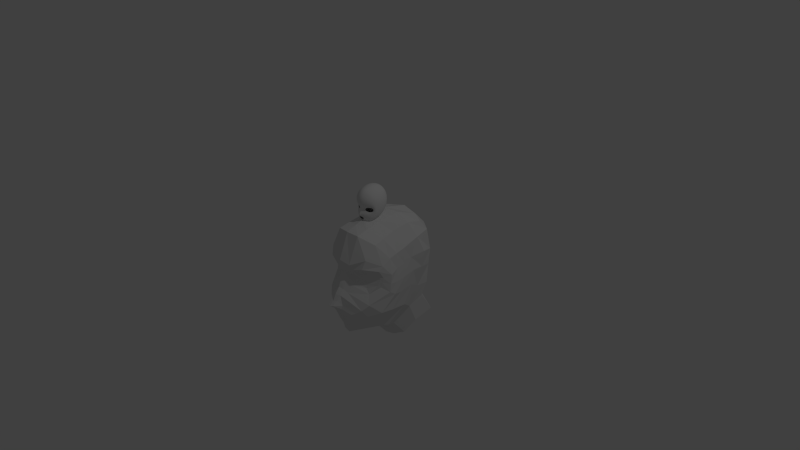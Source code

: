 # Source: head2.blend  (saved by Blender 2.71.0; exported with 4.5.12 LTS)
import bpy
from mathutils import Matrix  # noqa: F401  (used for matrix-valued properties, if any)

bpy.ops.wm.read_factory_settings(use_empty=True)
scene = bpy.context.scene
scene.name = 'Scene'

# ---- collections
col_collection_1 = bpy.data.collections.new('Collection 1'); scene.collection.children.link(col_collection_1)

# ---- materials (node trees are filled in below, after node groups)
mat_material = bpy.data.materials.new('Material')
mat_material.alpha_threshold = 0.0
mat_material.use_transparent_shadow = False
mat_material.roughness = 0.5
mat_material.line_color = (0.0, 0.0, 0.0, 1.0)

# ---- material node trees

# ---- world
world_world = bpy.data.worlds.new('World'); scene.world = world_world
world_world.color = (0.05088, 0.05088, 0.05088)
world_world.use_sun_shadow = False
world_world.sun_shadow_jitter_overblur = 0.0
world_world.cycles.sampling_method = 'MANUAL'
world_world.cycles.sample_map_resolution = 256

# ---- cameras
cam_camera = bpy.data.cameras.new('Camera')
cam_camera.clip_end = 100.0
cam_camera.lens = 35.0
cam_camera.sensor_width = 32.0
cam_camera.sensor_height = 18.0
cam_camera.ortho_scale = 7.314
cam_camera.dof.focus_distance = 0.0
cam_camera.dof.aperture_fstop = 128.0

# ---- lights
light_lamp = bpy.data.lights.new('Lamp', 'POINT')
light_lamp.transmission_factor = 0.0
light_lamp.cutoff_distance = 30.0
light_lamp.energy = 100.0
light_lamp.shadow_buffer_clip_start = 1.001
light_lamp.shadow_soft_size = 0.1
light_lamp.shadow_maximum_resolution = 0.006
light_lamp.use_absolute_resolution = True
light_lamp.cycles.use_multiple_importance_sampling = False

# ---- meshes
me_cube_001 = bpy.data.meshes.new('Cube.001')
me_cube_001.from_pydata([(0.0, 0.5228, -0.191), (0.0, 0.593, 0.05145), (0.1194, 0.5115, -0.1873), (0.0, 0.3204, -0.4907), (0.168, 0.5786, 0.04829), (0.0409, 0.3062, -0.4976), (0.4437, 0.1293, -0.2267), (0.3839, 0.2804, -0.2296), (0.4513, 0.2998, 0.03774), (0.4884, 0.1321, 0.0457), (0.2454, 0.02517, -0.4939), (0.1783, 0.1141, -0.5157), (0.4652, -0.1609, 0.2388), (0.3691, -0.2777, 0.4014), (0.0, -0.473, 0.5312), (0.173, -0.4131, 0.5049), (0.0, -0.03717, -0.6236), (0.0, -0.111, -0.6057), (0.04914, -0.02742, -0.6134), (0.0521, -0.1009, -0.5901), (0.0, 0.2102, 0.732), (0.0, -0.09967, 0.7378), (0.1731, -0.07605, 0.6969), (0.184, 0.1991, 0.686), (0.0, 0.4897, 0.5855), (0.1953, 0.4429, 0.5496), (0.3381, 0.4586, 0.0333), (0.2806, 0.4167, -0.2186), (0.1361, 0.2466, -0.489), (0.359, 0.1923, 0.5306), (0.3573, -0.008146, 0.5415), (0.4988, -0.001331, 0.03785), (0.4609, 0.008871, -0.2165), (0.3021, -0.08671, -0.4755), (0.1471, -0.0607, -0.5609), (0.1238, -9.949e-05, -0.5952), (0.1811, -0.2957, 0.6068), (0.0, -0.3491, 0.6556), (0.0, -0.2007, -0.6326), (0.04997, -0.1946, -0.6189), (0.1719, -0.1723, -0.575), (0.3293, 0.3782, 0.4536), (0.367, -0.18, 0.4759), (0.0, 0.5938, 0.305), (0.1732, 0.5859, 0.2858), (0.4525, 0.2474, 0.2926), (0.4827, 0.08324, 0.3005), (0.4629, -0.09055, -0.1886), (0.4887, -0.1011, 0.03144), (0.3492, 0.4489, 0.257), (0.4829, -0.05895, 0.2682), (0.3119, -0.2159, -0.4574), (0.03183, -0.5152, -0.1978), (0.0, -0.5258, -0.1825), (0.4105, -0.27, 0.09319), (0.2938, -0.4078, 0.1568), (0.0, -0.554, 0.1276), (0.1333, -0.5067, 0.1195), (0.438, -0.2078, -0.143), (0.4473, -0.2084, -0.00789), (0.2922, -0.3658, -0.243), (0.04118, -0.4901, -0.1476), (0.0, -0.5088, -0.1301), (0.04135, -0.4718, -0.05283), (0.0, -0.4973, -0.03037), (0.09337, -0.4611, -0.1755), (0.07506, -0.4913, -0.2237), (0.04853, -0.4786, 0.04438), (0.0, -0.5091, 0.04611), (0.3772, -0.2746, 0.0402), (0.2716, -0.374, 0.05831), (0.1567, -0.4311, 0.04888), (0.4082, -0.2357, -0.12), (0.4148, -0.2317, -0.02443), (0.2761, -0.3417, -0.1811), (0.1026, -0.4277, -0.08576), (0.09137, -0.4292, -0.0158), (0.125, -0.465, -0.2712), (0.1627, -0.4401, -0.2237), (0.1812, -0.3893, -0.1513), (0.1599, -0.4292, -0.3566), (0.0, -0.3363, -0.6238), (0.0, -0.3861, -0.5374), (0.05165, -0.3331, -0.6161), (0.1717, -0.3182, -0.5539), (0.1154, -0.3863, -0.4951), (0.0552, -0.3846, -0.5277), (0.01719, -0.5453, -0.2525), (0.0, -0.5594, -0.2555), (0.03379, -0.505, -0.2746), (0.0, -0.5186, -0.3042), (0.05219, -0.4823, -0.3283), (0.1093, -0.4502, -0.3695), (0.0, -0.4177, -0.4761), (0.08854, -0.4226, -0.4457), (0.04959, -0.4163, -0.467), (0.0, -0.4979, -0.3359), (0.0, 0.3317, -0.6968), (0.04172, 0.3234, -0.6949), (0.1675, 0.1384, -0.7493), (0.0, -0.03154, -0.8174), (0.04613, -0.01914, -0.81), (0.1291, 0.2589, -0.71), (0.1163, 0.0281, -0.7974), (0.1019, -0.4398, -0.1329), (0.04579, -0.4771, -0.1064), (0.0, -0.4999, -0.08627), (0.1842, -0.4071, -0.1844), (0.2188, -0.4079, -0.3112), (0.4577, -0.1647, -0.173), (0.4709, -0.1717, 0.01), (0.4396, -0.2448, 0.1588), (0.338, -0.3835, 0.2834), (0.1534, -0.511, 0.3496), (0.0, -0.5468, 0.36), (0.1598, -0.4039, -0.4304), (0.1115, -0.4351, -0.4134), (0.3444, -0.3088, -0.3799), (0.2348, -0.3691, -0.4232), (0.3559, -0.2634, 0.01038), (0.2719, -0.328, 0.02402), (0.1891, -0.3805, 0.01274), (0.3842, -0.2408, -0.1046), (0.3924, -0.2352, -0.0352), (0.2669, -0.3167, -0.1517), (0.1377, -0.3931, -0.07873), (0.1329, -0.3946, -0.04838), (0.1915, -0.3648, -0.133), (0.0, 0.397, -0.3849), (0.07132, 0.3752, -0.3869), (0.3379, 0.07965, -0.3887), (0.2746, 0.1962, -0.4021), (0.1937, 0.3085, -0.3897), (0.3772, -0.03676, -0.3633), (0.3987, -0.1552, -0.3345), (0.3761, -0.2843, -0.2174), (0.349, -0.2952, -0.1652), (0.4046, -0.231, -0.2943), (0.3264, -0.2784, -0.1416)], [], [(0, 1, 4, 2), (2, 4, 26, 27), (44, 25, 41, 49), (29, 30, 46, 45), (128, 129, 5, 3), (129, 132, 28, 5), (45, 49, 41, 29), (130, 131, 7, 6), (7, 27, 26, 8), (46, 30, 42, 50), (6, 9, 31, 32), (50, 42, 13, 12), (34, 35, 11, 10), (18, 19, 17, 16), (130, 133, 33, 10), (10, 33, 40, 34), (131, 11, 28, 132), (36, 37, 14, 15), (111, 112, 55, 54), (31, 50, 12, 48), (42, 36, 15, 13), (34, 19, 18, 35), (22, 23, 20, 21), (17, 19, 39, 38), (19, 34, 40, 39), (29, 23, 22, 30), (45, 46, 9, 8), (21, 37, 36, 22), (22, 36, 42, 30), (20, 23, 25, 24), (23, 29, 41, 25), (1, 43, 44, 4), (4, 44, 49, 26), (8, 26, 49, 45), (9, 46, 50, 31), (32, 31, 48, 47), (53, 52, 61, 62), (137, 109, 58, 135), (110, 111, 54, 59), (112, 113, 57, 55), (54, 55, 70, 69), (109, 110, 59, 58), (113, 114, 56, 57), (106, 105, 63, 64), (57, 67, 76, 71), (64, 63, 67, 68), (52, 66, 65, 61), (104, 75, 63, 105), (67, 63, 75, 76), (71, 76, 126, 121), (135, 58, 72, 136), (59, 54, 69, 73), (55, 57, 71, 70), (12, 13, 112, 111), (58, 59, 73, 72), (134, 51, 33, 133), (66, 77, 78, 65), (104, 107, 79, 75), (8, 9, 6, 7), (83, 86, 82, 81), (117, 118, 84, 51), (84, 85, 86, 83), (52, 53, 88, 87), (66, 52, 87, 89), (89, 87, 88, 90), (77, 66, 89, 91), (86, 85, 94, 95), (82, 86, 95, 93), (80, 77, 91, 92), (62, 61, 105, 106), (90, 96, 91, 89), (38, 39, 83, 81), (115, 116, 94, 85), (35, 18, 101, 103), (18, 16, 100, 101), (28, 11, 99, 102), (11, 35, 103, 99), (5, 28, 102, 98), (3, 5, 98, 97), (40, 33, 51, 84), (39, 40, 84, 83), (61, 65, 104, 105), (118, 108, 80, 115), (108, 78, 77, 80), (65, 78, 107, 104), (78, 108, 60, 107), (134, 47, 109, 137), (48, 12, 111, 110), (13, 15, 113, 112), (69, 70, 120, 119), (47, 48, 110, 109), (15, 14, 114, 113), (60, 108, 118, 117), (80, 92, 116, 115), (84, 118, 115, 85), (75, 79, 127, 125), (76, 75, 125, 126), (136, 72, 122, 138), (73, 69, 119, 123), (70, 71, 121, 120), (72, 73, 123, 122), (107, 60, 74, 79), (79, 74, 124, 127), (0, 2, 129, 128), (2, 27, 132, 129), (10, 11, 131, 130), (6, 32, 133, 130), (7, 131, 132, 27), (117, 137, 135, 60), (60, 135, 136, 74), (47, 134, 133, 32), (51, 134, 137, 117), (74, 136, 138, 124), (43, 24, 25, 44), (56, 68, 67, 57)])
me_cube_001.use_remesh_preserve_volume = False
me_cube_001.use_remesh_preserve_attributes = False
me_cube_001.use_mirror_vertex_groups = False
me_cube_001.update()
me_cube = bpy.data.meshes.new('Cube')
me_cube.from_pydata([(0.0, 0.5502, 0.5164), (0.1941, 0.5584, 0.4588), (0.4679, 0.2164, 0.05503), (0.4923, 0.4242, 0.07396), (0.0, 0.8178, 0.02945), (0.1877, 0.763, 0.005513), (0.3487, 0.2994, -0.7575), (0.1799, 0.6213, -0.6625), (0.0, 0.6445, -0.6631), (0.4594, 0.3393, 0.298), (0.3144, 0.5218, 0.4097), (0.0, 0.02196, -1.069), (0.103, 0.07877, -1.071), (0.3702, 0.656, -0.01791), (0.3383, 0.5334, -0.6812), (0.2621, -0.007384, -0.9534), (0.2192, 0.1327, -1.005), (0.3348, 0.4214, -1.03), (0.08481, 0.7886, -0.9735), (0.0, 0.8519, -0.9815), (0.0, 0.1889, -1.268), (0.1276, 0.2122, -1.25), (0.3152, 0.7348, -0.9858), (0.2469, 0.2899, -1.202), (0.3161, -0.4055, -0.631), (0.0, -0.5277, -0.02736), (0.0, -0.5492, -0.1271), (0.05732, -0.5159, -0.1332), (0.05911, -0.501, -0.05819), (0.0612, -0.6259, -0.3326), (0.0, -0.6519, -0.3203), (0.4753, -0.156, -0.3014), (0.4913, -0.1356, -0.05283), (0.1418, -0.5291, 0.09576), (0.0, -0.5571, 0.1314), (0.3678, -0.4167, -0.438), (0.4383, -0.241, 0.08224), (0.2981, -0.485, -0.521), (0.3097, -0.4045, 0.1732), (0.2467, -0.4754, -0.6418), (0.0, -0.5349, -0.8031), (0.0688, -0.5012, -0.7994), (0.1866, -0.4549, -0.7608), (0.04807, -0.6741, -0.3945), (0.0, -0.6928, -0.4056), (0.2295, -0.5252, -0.5687), (0.1461, -0.4821, -0.2131), (0.1102, -0.4569, -0.08054), (0.4108, -0.2482, -0.2221), (0.4401, -0.2312, -0.08364), (0.1643, -0.4881, 0.02318), (0.3154, -0.3691, -0.3124), (0.4226, -0.2888, 0.02006), (0.2827, -0.448, 0.05427), (0.1174, -0.5479, -0.3012), (0.1305, -0.5897, -0.3781), (0.08262, -0.6152, -0.4784), (0.0583, -0.5717, -0.2635), (0.0, -0.5926, -0.2404), (0.1894, -0.4215, -0.1887), (0.1816, -0.4116, -0.114), (0.3869, -0.2831, -0.1991), (0.4129, -0.2573, -0.1052), (0.1903, -0.4159, -0.03933), (0.2682, -0.3676, -0.2462), (0.3937, -0.2757, -0.04847), (0.2589, -0.3529, -0.1513), (0.2598, -0.3676, -0.03332), (0.2187, -0.409, -0.7968), (0.07669, -0.4813, -0.852), (0.0, -0.5233, -0.8768), (0.4266, -0.2597, -0.586), (0.1773, 0.2763, 0.5692), (0.3379, 0.2899, 0.4732), (0.0, 0.193, 0.6067), (0.0, 0.7376, 0.3275), (0.2019, 0.706, 0.2941), (0.3617, 0.6039, 0.2806), (0.26, -0.2624, -0.8699), (0.07695, -0.3668, -0.9502), (0.0, -0.4572, -0.9713), (0.0, -0.1322, 0.5662), (0.1423, -0.03659, 0.5308), (0.3086, 0.05282, 0.4214), (0.4561, 0.1005, 0.2199), (0.4072, 0.1583, -0.6435), (0.0, -0.1761, -1.049), (0.02868, -0.08995, -1.055), (0.3966, 0.397, -0.4644), (0.1787, 0.7343, -0.4775), (0.0, 0.769, -0.4792), (0.3595, 0.6012, -0.5066), (0.4386, 0.2538, -0.3711), (0.4886, -0.08127, -0.3518), (0.4772, -0.02965, -0.004516), (0.0, -0.4222, 0.4699), (0.1666, -0.3997, 0.4591), (0.3336, -0.2568, 0.3407), (0.4459, -0.1216, 0.1533), (0.0, 0.25, -0.5763), (0.2088, -0.5222, -0.6329), (0.0, -0.5709, -0.7452), (0.06453, -0.5486, -0.7417), (0.1555, -0.5137, -0.6996), (0.03976, -0.7332, -0.451), (0.0, -0.7458, -0.4584), (0.1816, -0.5602, -0.593), (0.07252, -0.625, -0.5264), (0.0, -0.6532, -0.5382), (0.1634, -0.5445, -0.645), (0.0, -0.564, -0.7134), (0.0, -0.5652, -0.673), (0.05827, -0.5588, -0.6725), (0.0596, -0.5525, -0.7099), (0.15, -0.5331, -0.6848), (0.1499, -0.5693, -0.6235), (0.06328, -0.6045, -0.6096), (0.0, -0.6114, -0.6039), (0.2562, -0.1074, -0.9097), (0.3242, -0.1173, 0.3799), (0.4363, -0.08164, -0.6039), (0.4689, 0.03093, -0.3778), (0.4735, 0.09368, 0.01574), (0.4512, -0.0138, 0.1899), (0.04641, -0.2, -1.006), (0.0, -0.2848, 0.5172), (0.1607, -0.2462, 0.4923), (0.0, -0.32, -1.01), (0.4602, 0.4184, -0.1579), (0.0, 0.8029, -0.1534), (0.05821, -0.5084, -0.09571), (0.0, -0.5384, -0.07724), (0.4839, -0.1456, -0.1823), (0.1282, -0.4695, -0.1468), (0.4255, -0.2397, -0.1532), (0.1855, -0.4166, -0.1514), (0.3999, -0.2702, -0.1521), (0.2636, -0.3603, -0.1988), (0.1844, 0.748, -0.2168), (0.3662, 0.6302, -0.2353), (0.47, 0.2538, -0.1497), (0.4911, -0.04742, -0.1823), (0.485, 0.08716, -0.1717)], [(8, 99)], [(74, 72, 1, 0), (118, 15, 85, 120), (142, 140, 2, 122), (128, 139, 13, 3), (128, 3, 2, 140), (89, 7, 8, 90), (2, 3, 9, 84), (98, 36, 32, 94), (120, 85, 92, 121), (123, 84, 83, 119), (4, 75, 76, 5), (68, 24, 39, 42), (24, 37, 45, 39), (95, 34, 33, 96), (87, 86, 11, 12), (15, 87, 12, 16), (124, 87, 15, 118), (13, 77, 9, 3), (72, 73, 10, 1), (97, 38, 36, 98), (24, 71, 35, 37), (85, 15, 16, 6), (5, 76, 77, 13), (6, 16, 23, 17), (14, 6, 17, 22), (16, 12, 21, 23), (12, 11, 20, 21), (8, 7, 18, 19), (7, 14, 22, 18), (38, 33, 50, 53), (29, 30, 44, 43), (132, 32, 49, 134), (25, 28, 33, 34), (134, 49, 62, 136), (32, 36, 52, 49), (69, 68, 42, 41), (54, 35, 51, 46), (36, 38, 53, 52), (53, 50, 63, 67), (70, 69, 41, 40), (130, 133, 47, 28), (49, 52, 65, 62), (46, 51, 64, 59), (52, 53, 67, 65), (135, 137, 66, 60), (33, 28, 47, 50), (137, 64, 61, 136), (29, 43, 56, 55), (26, 58, 57, 27), (46, 27, 57, 54), (43, 44, 105, 104), (58, 30, 29, 57), (54, 57, 29, 55), (60, 66, 67, 63), (66, 62, 65, 67), (133, 135, 60, 47), (39, 45, 106, 100), (51, 48, 61, 64), (50, 47, 60, 63), (42, 39, 100, 103), (40, 41, 102, 101), (56, 43, 104, 107), (41, 42, 103, 102), (45, 56, 107, 106), (54, 55, 37, 35), (78, 71, 24, 68), (80, 79, 69, 70), (130, 28, 25, 131), (82, 83, 73, 72), (81, 82, 72, 74), (83, 84, 9, 73), (75, 0, 1, 76), (76, 1, 10, 77), (77, 10, 73, 9), (79, 78, 68, 69), (119, 83, 82, 126), (91, 14, 7, 89), (96, 33, 38, 97), (6, 14, 91, 88), (6, 88, 92, 85), (138, 89, 90, 129), (139, 91, 89, 138), (141, 132, 31, 93), (35, 31, 48, 51), (37, 55, 56, 45), (93, 31, 35, 71), (122, 2, 84, 123), (127, 86, 87, 124), (126, 82, 81, 125), (100, 106, 115, 109), (103, 100, 109, 114), (101, 102, 113, 110), (108, 107, 104, 105), (107, 108, 117, 116), (113, 114, 109, 112), (110, 113, 112, 111), (112, 109, 115, 116), (106, 107, 116, 115), (111, 112, 116, 117), (102, 103, 114, 113), (78, 118, 120, 71), (141, 142, 122, 94), (71, 120, 121, 93), (98, 123, 119, 97), (79, 124, 118, 78), (97, 119, 126, 96), (94, 122, 123, 98), (80, 127, 124, 79), (96, 126, 125, 95), (121, 92, 140, 142), (88, 91, 139, 128), (88, 128, 140, 92), (31, 132, 134, 48), (48, 134, 136, 61), (27, 46, 133, 130), (59, 64, 137, 135), (66, 137, 136, 62), (46, 59, 135, 133), (27, 130, 131, 26), (5, 138, 129, 4), (13, 139, 138, 5), (94, 32, 132, 141), (93, 121, 142, 141)])
me_cube.materials.append(mat_material)
me_cube.use_remesh_preserve_volume = False
me_cube.use_remesh_preserve_attributes = False
me_cube.use_mirror_vertex_groups = False
me_cube.update()

# ---- objects
ob_front_001 = bpy.data.objects.new('Front.001', None)
ob_cube_001 = bpy.data.objects.new('Cube.001', me_cube_001)
ob_front = bpy.data.objects.new('Front', None)
ob_cube = bpy.data.objects.new('Cube', me_cube)
ob_lamp = bpy.data.objects.new('Lamp', light_lamp)
ob_camera = bpy.data.objects.new('Camera', cam_camera)

# ---- transforms, parenting, visibility, modifiers, constraints
ob_front_001.location = (-3.582, -4.971, -2.89)
ob_front_001.rotation_euler = (1.571, 2.22e-16, 1.571)
ob_front_001.scale = (7.165, 7.165, 7.165)
ob_front_001.empty_display_type = 'IMAGE'
ob_front_001.empty_image_offset = (0.0, 0.0)
ob_front_001.color = (1.0, 1.0, 1.0, 0.6902)
ob_front_001.lineart.crease_threshold = 0.0
ob_cube_001.location = (-9.959e-34, -0.0202, 0.7269)
ob_cube_001.scale = (0.3586, 0.3586, 0.3586)
ob_cube_001.lineart.crease_threshold = 0.0
_m = ob_cube_001.modifiers.new('Mirror', 'MIRROR')
_m.use_clip = True
_m = ob_cube_001.modifiers.new('Subsurf', 'SUBSURF')
_m.uv_smooth = 'PRESERVE_CORNERS'
_m.quality = 2
_m.show_only_control_edges = False
ob_front.location = (-3.582, 1.441, -2.815)
ob_front.rotation_euler = (1.571, 2.22e-16, 2.22e-16)
ob_front.scale = (7.165, 7.165, 7.165)
ob_front.empty_display_type = 'IMAGE'
ob_front.empty_image_offset = (0.0, 0.0)
ob_front.color = (1.0, 1.0, 1.0, 0.6902)
ob_front.lineart.crease_threshold = 0.0
ob_cube.location = (0.0, 0.0, 0.0)
ob_cube.lock_rotations_4d = False
ob_cube.empty_display_type = 'ARROWS'
ob_cube.hide_viewport = True
ob_cube.lineart.crease_threshold = 0.0
_m = ob_cube.modifiers.new('Mirror', 'MIRROR')
_m.use_clip = True
ob_lamp.location = (4.076, 1.005, 5.904)
ob_lamp.rotation_euler = (0.6503, 0.05522, 1.866)
ob_lamp.lock_rotations_4d = False
ob_lamp.empty_display_type = 'ARROWS'
ob_lamp.color = (0.0, 0.0, 0.0, 0.0)
ob_lamp.lineart.crease_threshold = 0.0
ob_camera.location = (7.481, -6.508, 5.344)
ob_camera.rotation_euler = (1.109, 0.01082, 0.8149)
ob_camera.lock_rotations_4d = False
ob_camera.empty_display_type = 'ARROWS'
ob_camera.color = (0.0, 0.0, 0.0, 0.0)
ob_camera.display_type = 'WIRE'
ob_camera.lineart.crease_threshold = 0.0

# ---- collection membership
col_collection_1.objects.link(ob_front_001)
col_collection_1.objects.link(ob_cube_001)
col_collection_1.objects.link(ob_front)
col_collection_1.objects.link(ob_cube)
col_collection_1.objects.link(ob_lamp)
col_collection_1.objects.link(ob_camera)

# ---- scene / render settings (as saved in the file)
scene.camera = ob_camera
scene.frame_start = 1; scene.frame_end = 250; scene.frame_set(0)
scene.render.engine = 'BLENDER_EEVEE_NEXT'
scene.render.resolution_percentage = 50
scene.render.dither_intensity = 0.0
scene.cycles.use_denoising = False
scene.cycles.samples = 10
scene.cycles.sampling_pattern = 'TABULATED_SOBOL'
scene.cycles.light_sampling_threshold = 0.0
scene.cycles.use_adaptive_sampling = False
scene.cycles.use_light_tree = False
scene.cycles.blur_glossy = 0.0
scene.cycles.volume_bounces = 1
scene.cycles.pixel_filter_type = 'GAUSSIAN'
scene.cycles.sample_clamp_indirect = 0.0
scene.view_settings.view_transform = 'Standard'
bpy.context.view_layer.update()
